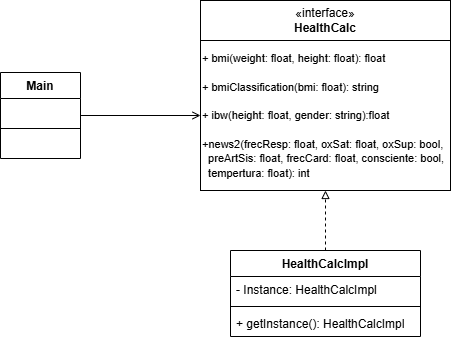

The diagram above was exported from draw.io. Its source (the exported page's mxGraphModel, read from the mxfile embedded in the PNG):
<mxGraphModel dx="1373" dy="749" grid="1" gridSize="10" guides="1" tooltips="1" connect="1" arrows="1" fold="1" page="1" pageScale="1" pageWidth="827" pageHeight="1169" math="0" shadow="0">
  <root>
    <mxCell id="0" />
    <mxCell id="1" parent="0" />
    <mxCell id="em9tqo8Gsy9N_hPGcutV-5" parent="1" style="rounded=0;whiteSpace=wrap;html=1;" value="«interface»&lt;div&gt;&lt;b&gt;HealthCalc&lt;/b&gt;&lt;/div&gt;" vertex="1">
      <mxGeometry height="40" width="250" x="330" y="180" as="geometry" />
    </mxCell>
    <mxCell id="em9tqo8Gsy9N_hPGcutV-6" parent="1" style="rounded=0;whiteSpace=wrap;html=1;align=left;" value="&lt;font style=&quot;font-size: 11px;&quot;&gt;+ b&lt;font face=&quot;Helvetica&quot;&gt;m&lt;font style=&quot;color: rgb(0, 0, 0); background-color: light-dark(#ffffff, var(--ge-dark-color, #121212));&quot;&gt;i(&lt;span style=&quot;white-space: pre;&quot;&gt;weight&lt;/span&gt;&lt;span style=&quot;white-space: pre;&quot;&gt;: &lt;/span&gt;&lt;span style=&quot;white-space: pre;&quot;&gt;float&lt;/span&gt;&lt;span style=&quot;white-space: pre;&quot;&gt;, &lt;/span&gt;&lt;span style=&quot;white-space: pre;&quot;&gt;height&lt;/span&gt;&lt;span style=&quot;white-space: pre;&quot;&gt;: &lt;/span&gt;&lt;span style=&quot;white-space: pre;&quot;&gt;float&lt;/span&gt;&lt;span style=&quot;white-space: pre;&quot;&gt;): &lt;/span&gt;&lt;span style=&quot;white-space: pre;&quot;&gt;float&lt;/span&gt;&lt;/font&gt;&lt;/font&gt;&lt;/font&gt;&lt;div&gt;&lt;span style=&quot;font-size: 11px; white-space: pre;&quot;&gt;&lt;br&gt;&lt;/span&gt;&lt;div&gt;&lt;font style=&quot;font-size: 11px;&quot;&gt;&lt;font face=&quot;Helvetica&quot;&gt;&lt;font style=&quot;color: rgb(0, 0, 0); background-color: light-dark(#ffffff, var(--ge-dark-color, #121212));&quot;&gt;&lt;span style=&quot;white-space: pre;&quot;&gt;+ bmiClassification(bmi: float): string&lt;/span&gt;&lt;/font&gt;&lt;/font&gt;&lt;/font&gt;&lt;/div&gt;&lt;div&gt;&lt;font style=&quot;font-size: 11px;&quot;&gt;&lt;font face=&quot;Helvetica&quot;&gt;&lt;font style=&quot;color: rgb(0, 0, 0); background-color: light-dark(#ffffff, var(--ge-dark-color, #121212));&quot;&gt;&lt;span style=&quot;white-space: pre;&quot;&gt;&lt;br&gt;&lt;/span&gt;&lt;/font&gt;&lt;/font&gt;&lt;/font&gt;&lt;/div&gt;&lt;div&gt;&lt;font style=&quot;font-size: 11px;&quot;&gt;&lt;font face=&quot;Helvetica&quot;&gt;&lt;font style=&quot;color: rgb(0, 0, 0); background-color: light-dark(#ffffff, var(--ge-dark-color, #121212));&quot;&gt;&lt;span style=&quot;white-space: pre;&quot;&gt;+ ibw(height: float, gender: string):float&lt;/span&gt;&lt;/font&gt;&lt;/font&gt;&lt;/font&gt;&lt;/div&gt;&lt;div&gt;&lt;font style=&quot;font-size: 11px;&quot;&gt;&lt;font face=&quot;Helvetica&quot;&gt;&lt;font style=&quot;color: rgb(0, 0, 0); background-color: light-dark(#ffffff, var(--ge-dark-color, #121212));&quot;&gt;&lt;span style=&quot;white-space: pre;&quot;&gt;&lt;br&gt;&lt;/span&gt;&lt;/font&gt;&lt;/font&gt;&lt;/font&gt;&lt;/div&gt;&lt;div&gt;&lt;font style=&quot;font-size: 11px;&quot;&gt;&lt;font face=&quot;Helvetica&quot;&gt;&lt;font style=&quot;color: rgb(0, 0, 0); background-color: light-dark(#ffffff, var(--ge-dark-color, #121212));&quot;&gt;&lt;span style=&quot;white-space: pre;&quot;&gt;+news2(frecResp: float, oxSat: float, &lt;/span&gt;&lt;/font&gt;&lt;/font&gt;&lt;/font&gt;&lt;span style=&quot;white-space: pre; background-color: light-dark(#ffffff, var(--ge-dark-color, #121212)); color: light-dark(rgb(0, 0, 0), rgb(237, 237, 237)); font-size: 11px;&quot;&gt;oxSup: bool, &lt;/span&gt;&lt;/div&gt;&lt;div&gt;&lt;span style=&quot;white-space: pre; background-color: light-dark(#ffffff, var(--ge-dark-color, #121212)); color: light-dark(rgb(0, 0, 0), rgb(237, 237, 237)); font-size: 11px;&quot;&gt;  preArtSis: float, &lt;/span&gt;&lt;span style=&quot;white-space: pre; background-color: light-dark(#ffffff, var(--ge-dark-color, #121212)); color: light-dark(rgb(0, 0, 0), rgb(237, 237, 237)); font-size: 11px;&quot;&gt;frecCard: float, consciente: bool,&lt;/span&gt;&lt;/div&gt;&lt;div&gt;&lt;font style=&quot;font-size: 11px;&quot;&gt;&lt;font face=&quot;Helvetica&quot;&gt;&lt;font style=&quot;color: rgb(0, 0, 0); background-color: light-dark(#ffffff, var(--ge-dark-color, #121212));&quot;&gt;&lt;span style=&quot;white-space: pre;&quot;&gt;  tempertura: float): int&lt;/span&gt;&lt;/font&gt;&lt;/font&gt;&lt;/font&gt;&lt;/div&gt;&lt;/div&gt;" vertex="1">
      <mxGeometry height="150" width="250" x="330" y="220" as="geometry" />
    </mxCell>
    <mxCell id="em9tqo8Gsy9N_hPGcutV-17" edge="1" parent="1" source="em9tqo8Gsy9N_hPGcutV-7" style="edgeStyle=orthogonalEdgeStyle;rounded=0;orthogonalLoop=1;jettySize=auto;html=1;endArrow=open;endFill=0;" target="em9tqo8Gsy9N_hPGcutV-6">
      <mxGeometry relative="1" as="geometry" />
    </mxCell>
    <mxCell id="em9tqo8Gsy9N_hPGcutV-7" parent="1" style="swimlane;fontStyle=1;align=center;verticalAlign=top;childLayout=stackLayout;horizontal=1;startSize=26;horizontalStack=0;resizeParent=1;resizeParentMax=0;resizeLast=0;collapsible=1;marginBottom=0;whiteSpace=wrap;html=1;" value="Main" vertex="1">
      <mxGeometry height="86" width="80" x="130" y="252" as="geometry" />
    </mxCell>
    <mxCell id="em9tqo8Gsy9N_hPGcutV-8" parent="em9tqo8Gsy9N_hPGcutV-7" style="text;strokeColor=none;fillColor=none;align=left;verticalAlign=top;spacingLeft=4;spacingRight=4;overflow=hidden;rotatable=0;points=[[0,0.5],[1,0.5]];portConstraint=eastwest;whiteSpace=wrap;html=1;" value="&amp;nbsp;" vertex="1">
      <mxGeometry height="26" width="80" y="26" as="geometry" />
    </mxCell>
    <mxCell id="em9tqo8Gsy9N_hPGcutV-9" parent="em9tqo8Gsy9N_hPGcutV-7" style="line;strokeWidth=1;fillColor=none;align=left;verticalAlign=middle;spacingTop=-1;spacingLeft=3;spacingRight=3;rotatable=0;labelPosition=right;points=[];portConstraint=eastwest;strokeColor=inherit;" value="" vertex="1">
      <mxGeometry height="8" width="80" y="52" as="geometry" />
    </mxCell>
    <mxCell id="em9tqo8Gsy9N_hPGcutV-10" parent="em9tqo8Gsy9N_hPGcutV-7" style="text;strokeColor=none;fillColor=none;align=left;verticalAlign=top;spacingLeft=4;spacingRight=4;overflow=hidden;rotatable=0;points=[[0,0.5],[1,0.5]];portConstraint=eastwest;whiteSpace=wrap;html=1;" value="&amp;nbsp;" vertex="1">
      <mxGeometry height="26" width="80" y="60" as="geometry" />
    </mxCell>
    <mxCell id="em9tqo8Gsy9N_hPGcutV-18" edge="1" parent="1" source="em9tqo8Gsy9N_hPGcutV-12" style="edgeStyle=orthogonalEdgeStyle;rounded=0;orthogonalLoop=1;jettySize=auto;html=1;dashed=1;endArrow=block;endFill=0;" target="em9tqo8Gsy9N_hPGcutV-6">
      <mxGeometry relative="1" as="geometry" />
    </mxCell>
    <mxCell id="em9tqo8Gsy9N_hPGcutV-12" parent="1" style="swimlane;fontStyle=1;align=center;verticalAlign=top;childLayout=stackLayout;horizontal=1;startSize=26;horizontalStack=0;resizeParent=1;resizeParentMax=0;resizeLast=0;collapsible=1;marginBottom=0;whiteSpace=wrap;html=1;" value="HealthCalcImpl" vertex="1">
      <mxGeometry height="86" width="190" x="360" y="430" as="geometry" />
    </mxCell>
    <mxCell id="em9tqo8Gsy9N_hPGcutV-13" parent="em9tqo8Gsy9N_hPGcutV-12" style="text;strokeColor=none;fillColor=none;align=left;verticalAlign=top;spacingLeft=4;spacingRight=4;overflow=hidden;rotatable=0;points=[[0,0.5],[1,0.5]];portConstraint=eastwest;whiteSpace=wrap;html=1;" value="- Instance: HealthCalcImpl" vertex="1">
      <mxGeometry height="26" width="190" y="26" as="geometry" />
    </mxCell>
    <mxCell id="em9tqo8Gsy9N_hPGcutV-14" parent="em9tqo8Gsy9N_hPGcutV-12" style="line;strokeWidth=1;fillColor=none;align=left;verticalAlign=middle;spacingTop=-1;spacingLeft=3;spacingRight=3;rotatable=0;labelPosition=right;points=[];portConstraint=eastwest;strokeColor=inherit;" value="" vertex="1">
      <mxGeometry height="8" width="190" y="52" as="geometry" />
    </mxCell>
    <mxCell id="em9tqo8Gsy9N_hPGcutV-15" parent="em9tqo8Gsy9N_hPGcutV-12" style="text;strokeColor=none;fillColor=none;align=left;verticalAlign=top;spacingLeft=4;spacingRight=4;overflow=hidden;rotatable=0;points=[[0,0.5],[1,0.5]];portConstraint=eastwest;whiteSpace=wrap;html=1;" value="+ getInstance(): HealthCalcImpl" vertex="1">
      <mxGeometry height="26" width="190" y="60" as="geometry" />
    </mxCell>
  </root>
</mxGraphModel>